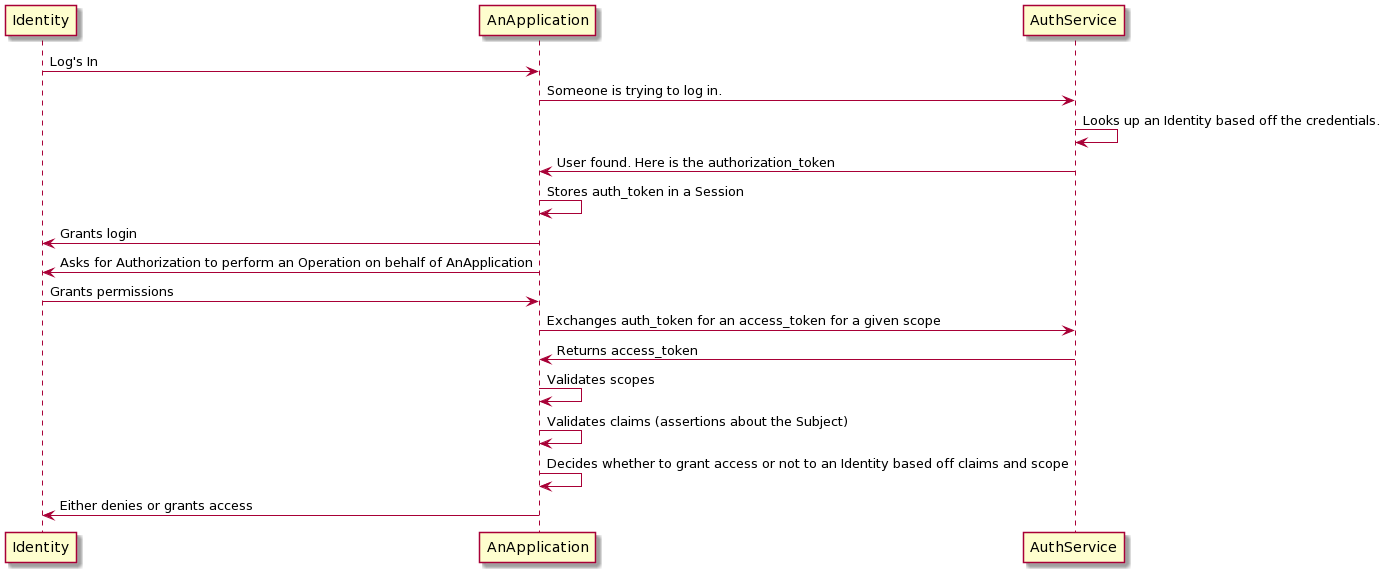

The diagram above was rendered by PlantUML. Its source (embedded in the PNG):
@startuml
Identity -> AnApplication: Log's In
AnApplication -> AuthService: Someone is trying to log in.
AuthService -> AuthService: Looks up an Identity based off the credentials.
AuthService -> AnApplication: User found. Here is the authorization_token
AnApplication -> AnApplication: Stores auth_token in a Session
AnApplication -> Identity: Grants login
AnApplication -> Identity: Asks for Authorization to perform an Operation on behalf of AnApplication
Identity -> AnApplication: Grants permissions
AnApplication -> AuthService: Exchanges auth_token for an access_token for a given scope
AuthService -> AnApplication: Returns access_token
AnApplication -> AnApplication: Validates scopes
AnApplication -> AnApplication: Validates claims (assertions about the Subject)
AnApplication -> AnApplication: Decides whether to grant access or not to an Identity based off claims and scope
AnApplication -> Identity: Either denies or grants access
@enduml